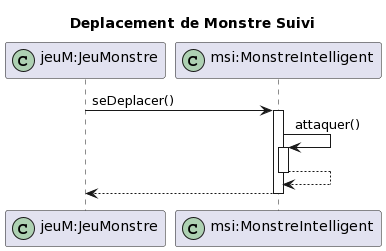

The diagram above was rendered by PlantUML. Its source (embedded in the PNG):
@startuml
title Deplacement de Monstre Suivi
participant "jeuM:JeuMonstre" as jeuM << (C,#ADD1B2) >> 
participant "msi:MonstreIntelligent" as msi << (C,#ADD1B2) >> 


jeuM-> msi : seDeplacer() 
activate msi
msi -> msi : attaquer()
activate msi
msi --> msi
deactivate msi
jeuM <-- msi
deactivate msi
@enduml